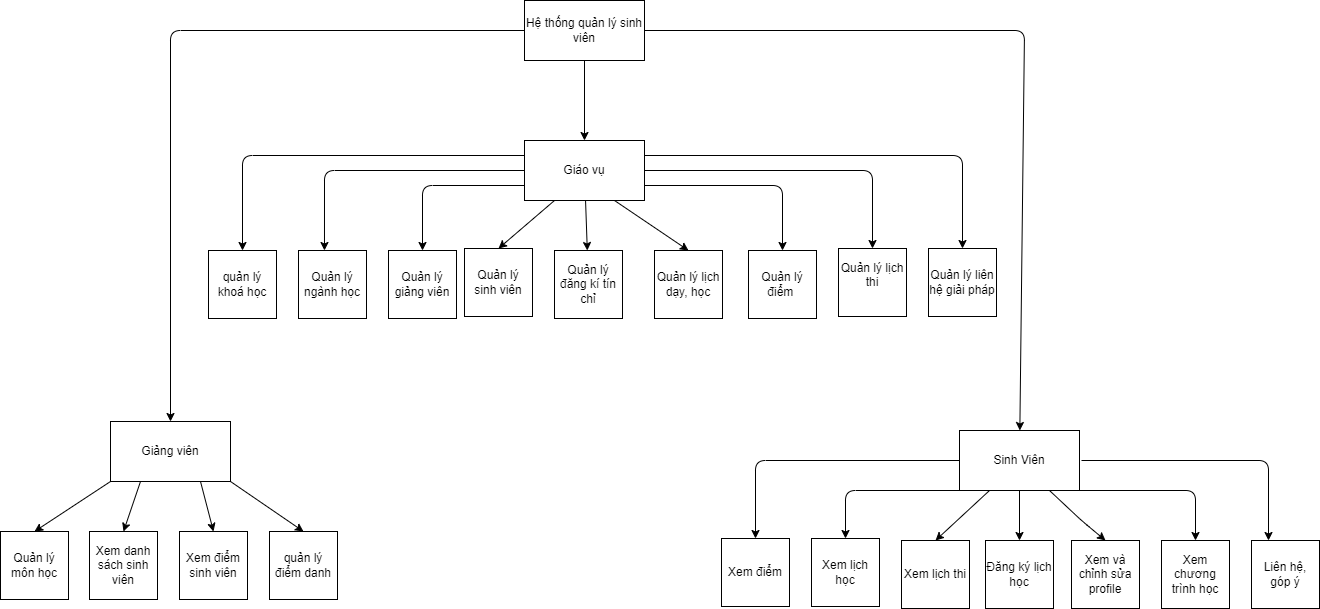

The diagram above was exported from draw.io. Its source (the exported page's mxGraphModel, read from the mxfile embedded in the PNG):
<mxGraphModel dx="2654" dy="1276" grid="1" gridSize="10" guides="1" tooltips="1" connect="1" arrows="1" fold="1" page="1" pageScale="1" pageWidth="850" pageHeight="1100" math="0" shadow="0">
  <root>
    <mxCell id="0" />
    <mxCell id="1" parent="0" />
    <mxCell id="4" value="" style="edgeStyle=none;html=1;" edge="1" parent="1" source="2" target="3">
      <mxGeometry relative="1" as="geometry" />
    </mxCell>
    <mxCell id="6" value="" style="edgeStyle=none;html=1;" edge="1" parent="1" source="2" target="5">
      <mxGeometry relative="1" as="geometry">
        <Array as="points">
          <mxPoint x="-4" y="120" />
        </Array>
      </mxGeometry>
    </mxCell>
    <mxCell id="8" value="" style="edgeStyle=none;html=1;" edge="1" parent="1" source="2" target="7">
      <mxGeometry relative="1" as="geometry">
        <Array as="points">
          <mxPoint x="850" y="120" />
        </Array>
      </mxGeometry>
    </mxCell>
    <mxCell id="2" value="Hệ thống quản lý sinh viên" style="rounded=0;whiteSpace=wrap;html=1;" vertex="1" parent="1">
      <mxGeometry x="350" y="90" width="120" height="60" as="geometry" />
    </mxCell>
    <mxCell id="49" value="" style="edgeStyle=none;html=1;" edge="1" parent="1" source="3" target="18">
      <mxGeometry relative="1" as="geometry" />
    </mxCell>
    <mxCell id="3" value="Giáo vụ" style="whiteSpace=wrap;html=1;rounded=0;" vertex="1" parent="1">
      <mxGeometry x="350" y="230" width="120" height="60" as="geometry" />
    </mxCell>
    <mxCell id="5" value="Giảng viên" style="whiteSpace=wrap;html=1;rounded=0;" vertex="1" parent="1">
      <mxGeometry x="-64" y="511" width="120" height="60" as="geometry" />
    </mxCell>
    <mxCell id="7" value="Sinh Viên" style="whiteSpace=wrap;html=1;rounded=0;" vertex="1" parent="1">
      <mxGeometry x="785" y="520" width="120" height="60" as="geometry" />
    </mxCell>
    <mxCell id="10" value="Quản lý môn học" style="whiteSpace=wrap;html=1;aspect=fixed;" vertex="1" parent="1">
      <mxGeometry x="-174" y="621" width="68" height="68" as="geometry" />
    </mxCell>
    <mxCell id="11" value="Xem danh sách sinh viên" style="whiteSpace=wrap;html=1;aspect=fixed;" vertex="1" parent="1">
      <mxGeometry x="-85" y="621" width="68" height="68" as="geometry" />
    </mxCell>
    <mxCell id="12" value="Xem điểm sinh viên" style="whiteSpace=wrap;html=1;aspect=fixed;" vertex="1" parent="1">
      <mxGeometry x="5" y="621" width="68" height="68" as="geometry" />
    </mxCell>
    <mxCell id="13" value="quản lý điểm danh" style="whiteSpace=wrap;html=1;aspect=fixed;" vertex="1" parent="1">
      <mxGeometry x="95" y="621" width="68" height="68" as="geometry" />
    </mxCell>
    <mxCell id="14" value="quản lý khoá học" style="whiteSpace=wrap;html=1;aspect=fixed;" vertex="1" parent="1">
      <mxGeometry x="34" y="340" width="68" height="68" as="geometry" />
    </mxCell>
    <mxCell id="15" value="Quản lý ngành học" style="whiteSpace=wrap;html=1;aspect=fixed;" vertex="1" parent="1">
      <mxGeometry x="124" y="340" width="68" height="68" as="geometry" />
    </mxCell>
    <mxCell id="16" value="Quản lý giảng viên" style="whiteSpace=wrap;html=1;aspect=fixed;" vertex="1" parent="1">
      <mxGeometry x="214" y="340" width="68" height="68" as="geometry" />
    </mxCell>
    <mxCell id="17" value="Quản lý sinh viên" style="whiteSpace=wrap;html=1;aspect=fixed;" vertex="1" parent="1">
      <mxGeometry x="290" y="338" width="68" height="68" as="geometry" />
    </mxCell>
    <mxCell id="18" value="Quản lý đăng kí tín chỉ" style="whiteSpace=wrap;html=1;aspect=fixed;" vertex="1" parent="1">
      <mxGeometry x="380" y="340" width="68" height="68" as="geometry" />
    </mxCell>
    <mxCell id="19" value="Quản lý lịch dạy, học" style="whiteSpace=wrap;html=1;aspect=fixed;" vertex="1" parent="1">
      <mxGeometry x="480" y="340" width="68" height="68" as="geometry" />
    </mxCell>
    <mxCell id="20" value="Quản lý điểm&amp;nbsp;" style="whiteSpace=wrap;html=1;aspect=fixed;" vertex="1" parent="1">
      <mxGeometry x="574" y="340" width="68" height="68" as="geometry" />
    </mxCell>
    <mxCell id="22" value="Quản lý lịch thi&lt;br&gt;&amp;nbsp;" style="whiteSpace=wrap;html=1;aspect=fixed;" vertex="1" parent="1">
      <mxGeometry x="664" y="338" width="68" height="68" as="geometry" />
    </mxCell>
    <mxCell id="23" value="Quản lý liên hệ giải pháp" style="whiteSpace=wrap;html=1;aspect=fixed;" vertex="1" parent="1">
      <mxGeometry x="754" y="338" width="68" height="68" as="geometry" />
    </mxCell>
    <mxCell id="24" value="Xem điểm" style="whiteSpace=wrap;html=1;aspect=fixed;" vertex="1" parent="1">
      <mxGeometry x="547" y="628" width="68" height="68" as="geometry" />
    </mxCell>
    <mxCell id="25" value="Xem lịch học" style="whiteSpace=wrap;html=1;aspect=fixed;" vertex="1" parent="1">
      <mxGeometry x="637" y="628" width="68" height="68" as="geometry" />
    </mxCell>
    <mxCell id="26" value="Xem lịch thi" style="whiteSpace=wrap;html=1;aspect=fixed;" vertex="1" parent="1">
      <mxGeometry x="727" y="630" width="68" height="68" as="geometry" />
    </mxCell>
    <mxCell id="27" value="Đăng ký lịch học" style="whiteSpace=wrap;html=1;aspect=fixed;" vertex="1" parent="1">
      <mxGeometry x="811" y="630" width="68" height="68" as="geometry" />
    </mxCell>
    <mxCell id="28" value="Xem và chỉnh sửa profile" style="whiteSpace=wrap;html=1;aspect=fixed;" vertex="1" parent="1">
      <mxGeometry x="897" y="630" width="68" height="68" as="geometry" />
    </mxCell>
    <mxCell id="29" value="Xem chương trình học" style="whiteSpace=wrap;html=1;aspect=fixed;" vertex="1" parent="1">
      <mxGeometry x="987" y="630" width="68" height="68" as="geometry" />
    </mxCell>
    <mxCell id="30" value="Liên hệ, góp ý" style="whiteSpace=wrap;html=1;aspect=fixed;" vertex="1" parent="1">
      <mxGeometry x="1077" y="630" width="68" height="68" as="geometry" />
    </mxCell>
    <mxCell id="32" value="" style="endArrow=classic;html=1;entryX=0.25;entryY=0;entryDx=0;entryDy=0;" edge="1" parent="1" target="30">
      <mxGeometry width="50" height="50" relative="1" as="geometry">
        <mxPoint x="907" y="550" as="sourcePoint" />
        <mxPoint x="987" y="400" as="targetPoint" />
        <Array as="points">
          <mxPoint x="1094" y="550" />
        </Array>
      </mxGeometry>
    </mxCell>
    <mxCell id="33" value="" style="endArrow=classic;html=1;exitX=1;exitY=1;exitDx=0;exitDy=0;entryX=0.5;entryY=0;entryDx=0;entryDy=0;" edge="1" parent="1" source="7" target="29">
      <mxGeometry width="50" height="50" relative="1" as="geometry">
        <mxPoint x="937" y="450" as="sourcePoint" />
        <mxPoint x="987" y="400" as="targetPoint" />
        <Array as="points">
          <mxPoint x="1021" y="580" />
        </Array>
      </mxGeometry>
    </mxCell>
    <mxCell id="34" value="" style="endArrow=classic;html=1;exitX=0.75;exitY=1;exitDx=0;exitDy=0;entryX=0.5;entryY=0;entryDx=0;entryDy=0;" edge="1" parent="1" source="7" target="28">
      <mxGeometry width="50" height="50" relative="1" as="geometry">
        <mxPoint x="937" y="450" as="sourcePoint" />
        <mxPoint x="987" y="400" as="targetPoint" />
        <Array as="points">
          <mxPoint x="907" y="610" />
        </Array>
      </mxGeometry>
    </mxCell>
    <mxCell id="35" value="" style="endArrow=classic;html=1;exitX=0.5;exitY=1;exitDx=0;exitDy=0;entryX=0.5;entryY=0;entryDx=0;entryDy=0;" edge="1" parent="1" source="7" target="27">
      <mxGeometry width="50" height="50" relative="1" as="geometry">
        <mxPoint x="937" y="450" as="sourcePoint" />
        <mxPoint x="987" y="400" as="targetPoint" />
      </mxGeometry>
    </mxCell>
    <mxCell id="36" value="" style="endArrow=classic;html=1;exitX=0.25;exitY=1;exitDx=0;exitDy=0;entryX=0.5;entryY=0;entryDx=0;entryDy=0;" edge="1" parent="1" source="7" target="26">
      <mxGeometry width="50" height="50" relative="1" as="geometry">
        <mxPoint x="937" y="450" as="sourcePoint" />
        <mxPoint x="987" y="400" as="targetPoint" />
      </mxGeometry>
    </mxCell>
    <mxCell id="37" value="" style="endArrow=classic;html=1;exitX=0;exitY=1;exitDx=0;exitDy=0;entryX=0.5;entryY=0;entryDx=0;entryDy=0;" edge="1" parent="1" source="7" target="25">
      <mxGeometry width="50" height="50" relative="1" as="geometry">
        <mxPoint x="737" y="450" as="sourcePoint" />
        <mxPoint x="787" y="400" as="targetPoint" />
        <Array as="points">
          <mxPoint x="671" y="580" />
        </Array>
      </mxGeometry>
    </mxCell>
    <mxCell id="38" value="" style="endArrow=classic;html=1;exitX=0;exitY=0.5;exitDx=0;exitDy=0;entryX=0.5;entryY=0;entryDx=0;entryDy=0;" edge="1" parent="1" source="7" target="24">
      <mxGeometry width="50" height="50" relative="1" as="geometry">
        <mxPoint x="737" y="450" as="sourcePoint" />
        <mxPoint x="787" y="400" as="targetPoint" />
        <Array as="points">
          <mxPoint x="581" y="550" />
        </Array>
      </mxGeometry>
    </mxCell>
    <mxCell id="40" value="" style="endArrow=classic;html=1;exitX=1;exitY=0.25;exitDx=0;exitDy=0;entryX=0.5;entryY=0;entryDx=0;entryDy=0;" edge="1" parent="1" source="3" target="23">
      <mxGeometry width="50" height="50" relative="1" as="geometry">
        <mxPoint x="550" y="280" as="sourcePoint" />
        <mxPoint x="600" y="230" as="targetPoint" />
        <Array as="points">
          <mxPoint x="788" y="245" />
        </Array>
      </mxGeometry>
    </mxCell>
    <mxCell id="41" value="" style="endArrow=classic;html=1;exitX=1;exitY=0.5;exitDx=0;exitDy=0;entryX=0.5;entryY=0;entryDx=0;entryDy=0;" edge="1" parent="1" source="3" target="22">
      <mxGeometry width="50" height="50" relative="1" as="geometry">
        <mxPoint x="550" y="280" as="sourcePoint" />
        <mxPoint x="600" y="230" as="targetPoint" />
        <Array as="points">
          <mxPoint x="698" y="260" />
        </Array>
      </mxGeometry>
    </mxCell>
    <mxCell id="42" value="" style="endArrow=classic;html=1;exitX=1;exitY=0.75;exitDx=0;exitDy=0;entryX=0.5;entryY=0;entryDx=0;entryDy=0;" edge="1" parent="1" source="3" target="20">
      <mxGeometry width="50" height="50" relative="1" as="geometry">
        <mxPoint x="480" y="270" as="sourcePoint" />
        <mxPoint x="708" y="348" as="targetPoint" />
        <Array as="points">
          <mxPoint x="608" y="275" />
        </Array>
      </mxGeometry>
    </mxCell>
    <mxCell id="43" value="" style="endArrow=classic;html=1;exitX=0.75;exitY=1;exitDx=0;exitDy=0;entryX=0.5;entryY=0;entryDx=0;entryDy=0;" edge="1" parent="1" source="3" target="19">
      <mxGeometry width="50" height="50" relative="1" as="geometry">
        <mxPoint x="480" y="285" as="sourcePoint" />
        <mxPoint x="618" y="350" as="targetPoint" />
      </mxGeometry>
    </mxCell>
    <mxCell id="45" value="" style="endArrow=classic;html=1;exitX=0.25;exitY=1;exitDx=0;exitDy=0;entryX=0.5;entryY=0;entryDx=0;entryDy=0;" edge="1" parent="1" source="3" target="17">
      <mxGeometry width="50" height="50" relative="1" as="geometry">
        <mxPoint x="427.44000000000005" y="301.62" as="sourcePoint" />
        <mxPoint x="438" y="350" as="targetPoint" />
      </mxGeometry>
    </mxCell>
    <mxCell id="46" value="" style="endArrow=classic;html=1;exitX=0;exitY=0.75;exitDx=0;exitDy=0;entryX=0.5;entryY=0;entryDx=0;entryDy=0;" edge="1" parent="1" source="3" target="16">
      <mxGeometry width="50" height="50" relative="1" as="geometry">
        <mxPoint x="390" y="300" as="sourcePoint" />
        <mxPoint x="348" y="350" as="targetPoint" />
        <Array as="points">
          <mxPoint x="248" y="275" />
        </Array>
      </mxGeometry>
    </mxCell>
    <mxCell id="47" value="" style="endArrow=classic;html=1;exitX=0;exitY=0.5;exitDx=0;exitDy=0;entryX=0.382;entryY=0;entryDx=0;entryDy=0;entryPerimeter=0;" edge="1" parent="1" source="3" target="15">
      <mxGeometry width="50" height="50" relative="1" as="geometry">
        <mxPoint x="360" y="300" as="sourcePoint" />
        <mxPoint x="258" y="350" as="targetPoint" />
        <Array as="points">
          <mxPoint x="150" y="260" />
        </Array>
      </mxGeometry>
    </mxCell>
    <mxCell id="48" value="" style="endArrow=classic;html=1;exitX=0;exitY=0.25;exitDx=0;exitDy=0;entryX=0.5;entryY=0;entryDx=0;entryDy=0;" edge="1" parent="1" source="3" target="14">
      <mxGeometry width="50" height="50" relative="1" as="geometry">
        <mxPoint x="360" y="285" as="sourcePoint" />
        <mxPoint x="159.9760000000001" y="350" as="targetPoint" />
        <Array as="points">
          <mxPoint x="68" y="245" />
        </Array>
      </mxGeometry>
    </mxCell>
    <mxCell id="50" value="" style="endArrow=classic;html=1;exitX=1;exitY=1;exitDx=0;exitDy=0;entryX=0.5;entryY=0;entryDx=0;entryDy=0;" edge="1" parent="1" source="5" target="13">
      <mxGeometry width="50" height="50" relative="1" as="geometry">
        <mxPoint x="96" y="561" as="sourcePoint" />
        <mxPoint x="146" y="511" as="targetPoint" />
      </mxGeometry>
    </mxCell>
    <mxCell id="51" value="" style="endArrow=classic;html=1;exitX=0.75;exitY=1;exitDx=0;exitDy=0;entryX=0.5;entryY=0;entryDx=0;entryDy=0;" edge="1" parent="1" source="5" target="12">
      <mxGeometry width="50" height="50" relative="1" as="geometry">
        <mxPoint x="96" y="561" as="sourcePoint" />
        <mxPoint x="146" y="511" as="targetPoint" />
      </mxGeometry>
    </mxCell>
    <mxCell id="52" value="" style="endArrow=classic;html=1;exitX=0.25;exitY=1;exitDx=0;exitDy=0;entryX=0.5;entryY=0;entryDx=0;entryDy=0;" edge="1" parent="1" source="5" target="11">
      <mxGeometry width="50" height="50" relative="1" as="geometry">
        <mxPoint x="96" y="561" as="sourcePoint" />
        <mxPoint x="146" y="511" as="targetPoint" />
      </mxGeometry>
    </mxCell>
    <mxCell id="53" value="" style="endArrow=classic;html=1;exitX=0;exitY=1;exitDx=0;exitDy=0;entryX=0.5;entryY=0;entryDx=0;entryDy=0;" edge="1" parent="1" source="5" target="10">
      <mxGeometry width="50" height="50" relative="1" as="geometry">
        <mxPoint x="96" y="561" as="sourcePoint" />
        <mxPoint x="146" y="511" as="targetPoint" />
      </mxGeometry>
    </mxCell>
  </root>
</mxGraphModel>